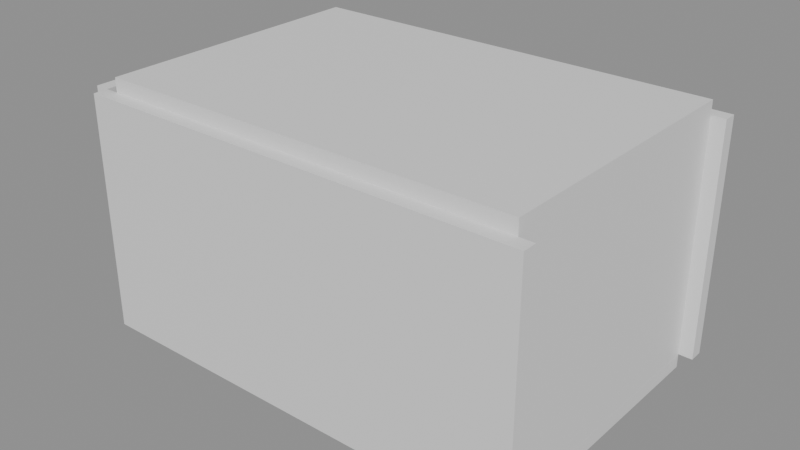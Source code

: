 # Source: e1074_after.blend  (saved by Blender 5.2.44; exported with 4.5.12 LTS)
import bpy
from mathutils import Matrix  # noqa: F401  (used for matrix-valued properties, if any)

bpy.ops.wm.read_factory_settings(use_empty=True)
scene = bpy.context.scene
scene.name = 'Scene'

# ---- materials (node trees are filled in below, after node groups)
mat_muro_pintura = bpy.data.materials.new('Muro_Pintura')
mat_parquet = bpy.data.materials.new('Parquet')
mat_losacero = bpy.data.materials.new('Losacero')
mat_madera = bpy.data.materials.new('Madera')
mat_tela_gris = bpy.data.materials.new('Tela_Gris')
mat_metal = bpy.data.materials.new('Metal')

# ---- material node trees
mat_muro_pintura.use_nodes = True; mat_muro_pintura.node_tree.nodes.clear()
_N = mat_muro_pintura.node_tree.nodes; _L = mat_muro_pintura.node_tree.links
n0 = _N.new('ShaderNodeBsdfPrincipled'); n0.name = 'Principled BSDF'; n0.location = (-200, 100)
n0.inputs[3].default_value = 1.45
n0.inputs[10].default_value = 0.005
n1 = _N.new('ShaderNodeOutputMaterial'); n1.name = 'Material Output'; n1.location = (200, 100)
_L.new(n0.outputs[0], n1.inputs[0])
n1.is_active_output = True
mat_parquet.use_nodes = True; mat_parquet.node_tree.nodes.clear()
_N = mat_parquet.node_tree.nodes; _L = mat_parquet.node_tree.links
n0 = _N.new('ShaderNodeBsdfPrincipled'); n0.name = 'Principled BSDF'; n0.location = (-200, 100)
n0.inputs[3].default_value = 1.45
n0.inputs[10].default_value = 0.005
n1 = _N.new('ShaderNodeOutputMaterial'); n1.name = 'Material Output'; n1.location = (200, 100)
_L.new(n0.outputs[0], n1.inputs[0])
n1.is_active_output = True
mat_losacero.use_nodes = True; mat_losacero.node_tree.nodes.clear()
_N = mat_losacero.node_tree.nodes; _L = mat_losacero.node_tree.links
n0 = _N.new('ShaderNodeBsdfPrincipled'); n0.name = 'Principled BSDF'; n0.location = (-200, 100)
n0.inputs[3].default_value = 1.45
n0.inputs[10].default_value = 0.005
n1 = _N.new('ShaderNodeOutputMaterial'); n1.name = 'Material Output'; n1.location = (200, 100)
_L.new(n0.outputs[0], n1.inputs[0])
n1.is_active_output = True
mat_madera.use_nodes = True; mat_madera.node_tree.nodes.clear()
_N = mat_madera.node_tree.nodes; _L = mat_madera.node_tree.links
n0 = _N.new('ShaderNodeBsdfPrincipled'); n0.name = 'Principled BSDF'; n0.location = (-200, 100)
n0.inputs[3].default_value = 1.45
n0.inputs[10].default_value = 0.005
n1 = _N.new('ShaderNodeOutputMaterial'); n1.name = 'Material Output'; n1.location = (200, 100)
_L.new(n0.outputs[0], n1.inputs[0])
n1.is_active_output = True
mat_tela_gris.use_nodes = True; mat_tela_gris.node_tree.nodes.clear()
_N = mat_tela_gris.node_tree.nodes; _L = mat_tela_gris.node_tree.links
n0 = _N.new('ShaderNodeBsdfPrincipled'); n0.name = 'Principled BSDF'; n0.location = (-200, 100)
n0.inputs[3].default_value = 1.45
n0.inputs[10].default_value = 0.005
n1 = _N.new('ShaderNodeOutputMaterial'); n1.name = 'Material Output'; n1.location = (200, 100)
_L.new(n0.outputs[0], n1.inputs[0])
n1.is_active_output = True
mat_metal.use_nodes = True; mat_metal.node_tree.nodes.clear()
_N = mat_metal.node_tree.nodes; _L = mat_metal.node_tree.links
n0 = _N.new('ShaderNodeBsdfPrincipled'); n0.name = 'Principled BSDF'; n0.location = (-200, 100)
n0.inputs[3].default_value = 1.45
n0.inputs[10].default_value = 0.005
n1 = _N.new('ShaderNodeOutputMaterial'); n1.name = 'Material Output'; n1.location = (200, 100)
_L.new(n0.outputs[0], n1.inputs[0])
n1.is_active_output = True

# ---- meshes
me_sala_estar_muro_sur_cuerpo_mesh = bpy.data.meshes.new('Sala_Estar_Muro_Sur_Cuerpo_mesh')
me_sala_estar_muro_sur_cuerpo_mesh.from_pydata([(0.0, 0.0, 0.0), (6.4, 0.0, 0.0), (6.4, 0.2, 0.0), (0.0, 0.2, 0.0), (0.0, 0.0, 3.36), (6.4, 0.0, 3.36), (6.4, 0.2, 3.36), (0.0, 0.2, 3.36)], [], [(0, 1, 2, 3), (4, 5, 6, 7), (0, 1, 5, 4), (1, 2, 6, 5), (2, 3, 7, 6), (3, 0, 4, 7)])
me_sala_estar_muro_sur_cuerpo_mesh.materials.append(mat_muro_pintura)
me_sala_estar_muro_sur_cuerpo_mesh.update()
me_sala_estar_muro_norte_cuerpo_mesh = bpy.data.meshes.new('Sala_Estar_Muro_Norte_Cuerpo_mesh')
me_sala_estar_muro_norte_cuerpo_mesh.from_pydata([(0.0, 0.0, 0.0), (6.4, 0.0, 0.0), (6.4, 0.2, 0.0), (0.0, 0.2, 0.0), (0.0, 0.0, 3.36), (6.4, 0.0, 3.36), (6.4, 0.2, 3.36), (0.0, 0.2, 3.36)], [], [(0, 1, 2, 3), (4, 5, 6, 7), (0, 1, 5, 4), (1, 2, 6, 5), (2, 3, 7, 6), (3, 0, 4, 7)])
me_sala_estar_muro_norte_cuerpo_mesh.materials.append(mat_muro_pintura)
me_sala_estar_muro_norte_cuerpo_mesh.update()
me_sala_estar_muro_oeste_cuerpo_mesh = bpy.data.meshes.new('Sala_Estar_Muro_Oeste_Cuerpo_mesh')
me_sala_estar_muro_oeste_cuerpo_mesh.from_pydata([(0.0, 0.0, 0.0), (4.0, 0.0, 0.0), (4.0, 0.2, 0.0), (0.0, 0.2, 0.0), (0.0, 0.0, 3.36), (4.0, 0.0, 3.36), (4.0, 0.2, 3.36), (0.0, 0.2, 3.36)], [], [(0, 1, 2, 3), (4, 5, 6, 7), (0, 1, 5, 4), (1, 2, 6, 5), (2, 3, 7, 6), (3, 0, 4, 7)])
me_sala_estar_muro_oeste_cuerpo_mesh.materials.append(mat_muro_pintura)
me_sala_estar_muro_oeste_cuerpo_mesh.update()
me_sala_estar_muro_este_cuerpo_mesh = bpy.data.meshes.new('Sala_Estar_Muro_Este_Cuerpo_mesh')
me_sala_estar_muro_este_cuerpo_mesh.from_pydata([(0.0, 0.0, 0.0), (4.0, 0.0, 0.0), (4.0, 0.2, 0.0), (0.0, 0.2, 0.0), (0.0, 0.0, 3.36), (4.0, 0.0, 3.36), (4.0, 0.2, 3.36), (0.0, 0.2, 3.36)], [], [(0, 1, 2, 3), (4, 5, 6, 7), (0, 1, 5, 4), (1, 2, 6, 5), (2, 3, 7, 6), (3, 0, 4, 7)])
me_sala_estar_muro_este_cuerpo_mesh.materials.append(mat_muro_pintura)
me_sala_estar_muro_este_cuerpo_mesh.update()
me_sala_estar_suelo_mesh = bpy.data.meshes.new('Sala_Estar_Suelo_mesh')
me_sala_estar_suelo_mesh.from_pydata([(0.0, 0.0, 0.0), (6.0, 0.0, 0.0), (6.0, 4.0, 0.0), (0.0, 4.0, 0.0), (0.0, 0.0, 0.2), (6.0, 0.0, 0.2), (6.0, 4.0, 0.2), (0.0, 4.0, 0.2)], [], [(0, 3, 2, 1), (4, 5, 6, 7), (1, 2, 6, 5), (3, 0, 4, 7), (2, 3, 7, 6), (0, 1, 5, 4)])
me_sala_estar_suelo_mesh.materials.append(mat_parquet)
me_sala_estar_suelo_mesh.update()
me_sala_estar_techo_cuerpo_mesh = bpy.data.meshes.new('Sala_Estar_Techo_Cuerpo_mesh')
me_sala_estar_techo_cuerpo_mesh.from_pydata([(0.0, 0.0, 3.36), (6.0, 0.0, 3.36), (6.0, 4.0, 3.36), (0.0, 4.0, 3.36), (0.0, 0.0, 3.56), (6.0, 0.0, 3.56), (6.0, 4.0, 3.56), (0.0, 4.0, 3.56)], [], [(0, 1, 2, 3), (4, 5, 6, 7), (0, 1, 5, 4), (1, 2, 6, 5), (2, 3, 7, 6), (3, 0, 4, 7)])
me_sala_estar_techo_cuerpo_mesh.materials.append(mat_losacero)
me_sala_estar_techo_cuerpo_mesh.update()
me_sofa_principal_base_mesh = bpy.data.meshes.new('Sofa_Principal_Base_mesh')
me_sofa_principal_base_mesh.from_pydata([(0.0, 0.0, 0.0), (2.2, 0.0, 0.0), (2.2, 0.9, 0.0), (0.0, 0.9, 0.0), (0.0, 0.0, 0.1), (2.2, 0.0, 0.1), (2.2, 0.9, 0.1), (0.0, 0.9, 0.1)], [], [(0, 1, 2, 3), (4, 5, 6, 7), (0, 1, 5, 4), (1, 2, 6, 5), (2, 3, 7, 6), (3, 0, 4, 7)])
me_sofa_principal_base_mesh.materials.append(mat_madera)
me_sofa_principal_base_mesh.update()
me_sofa_principal_cojin_mesh = bpy.data.meshes.new('Sofa_Principal_Cojin_mesh')
me_sofa_principal_cojin_mesh.from_pydata([(0.0, 0.0, 0.0), (2.12, 0.0, 0.0), (2.12, 0.82, 0.0), (0.0, 0.82, 0.0), (0.0, 0.0, 0.12), (2.12, 0.0, 0.12), (2.12, 0.82, 0.12), (0.0, 0.82, 0.12)], [], [(0, 1, 2, 3), (4, 5, 6, 7), (0, 1, 5, 4), (1, 2, 6, 5), (2, 3, 7, 6), (3, 0, 4, 7)])
me_sofa_principal_cojin_mesh.materials.append(mat_tela_gris)
me_sofa_principal_cojin_mesh.update()
me_sofa_principal_respaldo_mesh = bpy.data.meshes.new('Sofa_Principal_Respaldo_mesh')
me_sofa_principal_respaldo_mesh.from_pydata([(0.0, 0.0, 0.0), (1.96, 0.0, 0.0), (1.96, 0.1, 0.0), (0.0, 0.1, 0.0), (0.0, 0.0, 0.4), (1.96, 0.0, 0.4), (1.96, 0.1, 0.4), (0.0, 0.1, 0.4)], [], [(0, 1, 2, 3), (4, 5, 6, 7), (0, 1, 5, 4), (1, 2, 6, 5), (2, 3, 7, 6), (3, 0, 4, 7)])
me_sofa_principal_respaldo_mesh.materials.append(mat_tela_gris)
me_sofa_principal_respaldo_mesh.update()
me_sofa_principal_brazo_izq_mesh = bpy.data.meshes.new('Sofa_Principal_Brazo_Izq_mesh')
me_sofa_principal_brazo_izq_mesh.from_pydata([(0.0, 0.0, 0.0), (0.12, 0.0, 0.0), (0.12, 0.9, 0.0), (0.0, 0.9, 0.0), (0.0, 0.0, 0.85), (0.12, 0.0, 0.85), (0.12, 0.9, 0.85), (0.0, 0.9, 0.85)], [], [(0, 1, 2, 3), (4, 5, 6, 7), (0, 1, 5, 4), (1, 2, 6, 5), (2, 3, 7, 6), (3, 0, 4, 7)])
me_sofa_principal_brazo_izq_mesh.materials.append(mat_madera)
me_sofa_principal_brazo_izq_mesh.update()
me_sofa_principal_brazo_der_mesh = bpy.data.meshes.new('Sofa_Principal_Brazo_Der_mesh')
me_sofa_principal_brazo_der_mesh.from_pydata([(0.0, 0.0, 0.0), (0.12, 0.0, 0.0), (0.12, 0.9, 0.0), (0.0, 0.9, 0.0), (0.0, 0.0, 0.85), (0.12, 0.0, 0.85), (0.12, 0.9, 0.85), (0.0, 0.9, 0.85)], [], [(0, 1, 2, 3), (4, 5, 6, 7), (0, 1, 5, 4), (1, 2, 6, 5), (2, 3, 7, 6), (3, 0, 4, 7)])
me_sofa_principal_brazo_der_mesh.materials.append(mat_madera)
me_sofa_principal_brazo_der_mesh.update()
me_mesa_centro_tablero_mesh = bpy.data.meshes.new('Mesa_Centro_Tablero_mesh')
me_mesa_centro_tablero_mesh.from_pydata([(0.0, 0.0, 0.0), (1.1, 0.0, 0.0), (1.1, 0.6, 0.0), (0.0, 0.6, 0.0), (0.0, 0.0, 0.04), (1.1, 0.0, 0.04), (1.1, 0.6, 0.04), (0.0, 0.6, 0.04)], [], [(0, 1, 2, 3), (4, 5, 6, 7), (0, 1, 5, 4), (1, 2, 6, 5), (2, 3, 7, 6), (3, 0, 4, 7)])
me_mesa_centro_tablero_mesh.materials.append(mat_madera)
me_mesa_centro_tablero_mesh.update()
me_mesa_centro_pata_mesh = bpy.data.meshes.new('Mesa_Centro_Pata_mesh')
me_mesa_centro_pata_mesh.from_pydata([(0.0, 0.0, 0.0), (0.05, 0.0, 0.0), (0.05, 0.05, 0.0), (0.0, 0.05, 0.0), (0.0, 0.0, 0.36), (0.05, 0.0, 0.36), (0.05, 0.05, 0.36), (0.0, 0.05, 0.36)], [], [(0, 1, 2, 3), (4, 5, 6, 7), (0, 1, 5, 4), (1, 2, 6, 5), (2, 3, 7, 6), (3, 0, 4, 7)])
me_mesa_centro_pata_mesh.materials.append(mat_metal)
me_mesa_centro_pata_mesh.update()
me_mesa_centro_pata_mesh_001 = bpy.data.meshes.new('Mesa_Centro_Pata_mesh.001')
me_mesa_centro_pata_mesh_001.from_pydata([(0.0, 0.0, 0.0), (0.05, 0.0, 0.0), (0.05, 0.05, 0.0), (0.0, 0.05, 0.0), (0.0, 0.0, 0.36), (0.05, 0.0, 0.36), (0.05, 0.05, 0.36), (0.0, 0.05, 0.36)], [], [(0, 1, 2, 3), (4, 5, 6, 7), (0, 1, 5, 4), (1, 2, 6, 5), (2, 3, 7, 6), (3, 0, 4, 7)])
me_mesa_centro_pata_mesh_001.materials.append(mat_metal)
me_mesa_centro_pata_mesh_001.update()
me_mesa_centro_pata_mesh_002 = bpy.data.meshes.new('Mesa_Centro_Pata_mesh.002')
me_mesa_centro_pata_mesh_002.from_pydata([(0.0, 0.0, 0.0), (0.05, 0.0, 0.0), (0.05, 0.05, 0.0), (0.0, 0.05, 0.0), (0.0, 0.0, 0.36), (0.05, 0.0, 0.36), (0.05, 0.05, 0.36), (0.0, 0.05, 0.36)], [], [(0, 1, 2, 3), (4, 5, 6, 7), (0, 1, 5, 4), (1, 2, 6, 5), (2, 3, 7, 6), (3, 0, 4, 7)])
me_mesa_centro_pata_mesh_002.materials.append(mat_metal)
me_mesa_centro_pata_mesh_002.update()
me_mesa_centro_pata_mesh_003 = bpy.data.meshes.new('Mesa_Centro_Pata_mesh.003')
me_mesa_centro_pata_mesh_003.from_pydata([(0.0, 0.0, 0.0), (0.05, 0.0, 0.0), (0.05, 0.05, 0.0), (0.0, 0.05, 0.0), (0.0, 0.0, 0.36), (0.05, 0.0, 0.36), (0.05, 0.05, 0.36), (0.0, 0.05, 0.36)], [], [(0, 1, 2, 3), (4, 5, 6, 7), (0, 1, 5, 4), (1, 2, 6, 5), (2, 3, 7, 6), (3, 0, 4, 7)])
me_mesa_centro_pata_mesh_003.materials.append(mat_metal)
me_mesa_centro_pata_mesh_003.update()

# ---- objects
ob_sala_estar = bpy.data.objects.new('Sala_Estar', None)
ob_sala_estar_muro_sur = bpy.data.objects.new('Sala_Estar_Muro_Sur', None)
ob_sala_estar_muro_sur_cuerpo = bpy.data.objects.new('Sala_Estar_Muro_Sur_Cuerpo', me_sala_estar_muro_sur_cuerpo_mesh)
ob_sala_estar_muro_norte = bpy.data.objects.new('Sala_Estar_Muro_Norte', None)
ob_sala_estar_muro_norte_cuerpo = bpy.data.objects.new('Sala_Estar_Muro_Norte_Cuerpo', me_sala_estar_muro_norte_cuerpo_mesh)
ob_sala_estar_muro_oeste = bpy.data.objects.new('Sala_Estar_Muro_Oeste', None)
ob_sala_estar_muro_oeste_cuerpo = bpy.data.objects.new('Sala_Estar_Muro_Oeste_Cuerpo', me_sala_estar_muro_oeste_cuerpo_mesh)
ob_sala_estar_muro_este = bpy.data.objects.new('Sala_Estar_Muro_Este', None)
ob_sala_estar_muro_este_cuerpo = bpy.data.objects.new('Sala_Estar_Muro_Este_Cuerpo', me_sala_estar_muro_este_cuerpo_mesh)
ob_sala_estar_suelo_solido = bpy.data.objects.new('Sala_Estar_Suelo_Solido', me_sala_estar_suelo_mesh)
ob_sala_estar_suelo = bpy.data.objects.new('Sala_Estar_Suelo', None)
ob_sala_estar_techo_cuerpo = bpy.data.objects.new('Sala_Estar_Techo_Cuerpo', me_sala_estar_techo_cuerpo_mesh)
ob_sala_estar_techo = bpy.data.objects.new('Sala_Estar_Techo', None)
ob_sofa_principal = bpy.data.objects.new('Sofa_Principal', None)
ob_sofa_principal_base = bpy.data.objects.new('Sofa_Principal_Base', me_sofa_principal_base_mesh)
ob_sofa_principal_cojin = bpy.data.objects.new('Sofa_Principal_Cojin', me_sofa_principal_cojin_mesh)
ob_sofa_principal_respaldo = bpy.data.objects.new('Sofa_Principal_Respaldo', me_sofa_principal_respaldo_mesh)
ob_sofa_principal_brazo_izq = bpy.data.objects.new('Sofa_Principal_Brazo_Izq', me_sofa_principal_brazo_izq_mesh)
ob_sofa_principal_brazo_der = bpy.data.objects.new('Sofa_Principal_Brazo_Der', me_sofa_principal_brazo_der_mesh)
ob_mesa_centro = bpy.data.objects.new('Mesa_Centro', None)
ob_mesa_centro_tablero = bpy.data.objects.new('Mesa_Centro_Tablero', me_mesa_centro_tablero_mesh)
ob_mesa_centro_pata = bpy.data.objects.new('Mesa_Centro_Pata', me_mesa_centro_pata_mesh)
ob_mesa_centro_pata_001 = bpy.data.objects.new('Mesa_Centro_Pata.001', me_mesa_centro_pata_mesh_001)
ob_mesa_centro_pata_002 = bpy.data.objects.new('Mesa_Centro_Pata.002', me_mesa_centro_pata_mesh_002)
ob_mesa_centro_pata_003 = bpy.data.objects.new('Mesa_Centro_Pata.003', me_mesa_centro_pata_mesh_003)

# ---- transforms, parenting, visibility, modifiers, constraints
ob_sala_estar.location = (0.0, 0.0, 0.0)
ob_sala_estar.empty_display_type = 'ARROWS'
ob_sala_estar_muro_sur.parent = ob_sala_estar
ob_sala_estar_muro_sur.location = (0.0, 0.0, 0.0)
ob_sala_estar_muro_sur.empty_display_type = 'ARROWS'
ob_sala_estar_muro_sur_cuerpo.parent = ob_sala_estar_muro_sur
ob_sala_estar_muro_sur_cuerpo.location = (0.0, 0.0, 0.0)
ob_sala_estar_muro_norte.parent = ob_sala_estar
ob_sala_estar_muro_norte.location = (0.0, 4.2, 0.0)
ob_sala_estar_muro_norte.empty_display_type = 'ARROWS'
ob_sala_estar_muro_norte_cuerpo.parent = ob_sala_estar_muro_norte
ob_sala_estar_muro_norte_cuerpo.location = (0.0, 0.0, 0.0)
ob_sala_estar_muro_oeste.parent = ob_sala_estar
ob_sala_estar_muro_oeste.location = (0.0, 0.2, 0.0)
ob_sala_estar_muro_oeste.rotation_euler = (0.0, 0.0, 1.571)
ob_sala_estar_muro_oeste.empty_display_type = 'ARROWS'
ob_sala_estar_muro_oeste_cuerpo.parent = ob_sala_estar_muro_oeste
ob_sala_estar_muro_oeste_cuerpo.location = (0.0, 0.0, 0.0)
ob_sala_estar_muro_este.parent = ob_sala_estar
ob_sala_estar_muro_este.location = (6.2, 0.2, 0.0)
ob_sala_estar_muro_este.rotation_euler = (0.0, 0.0, 1.571)
ob_sala_estar_muro_este.empty_display_type = 'ARROWS'
ob_sala_estar_muro_este_cuerpo.parent = ob_sala_estar_muro_este
ob_sala_estar_muro_este_cuerpo.location = (0.0, 0.0, 0.0)
ob_sala_estar_suelo_solido.parent = ob_sala_estar_suelo
ob_sala_estar_suelo_solido.location = (0.0, 0.0, 0.0)
ob_sala_estar_suelo.parent = ob_sala_estar
ob_sala_estar_suelo.location = (0.2, 0.2, -0.2)
ob_sala_estar_suelo.empty_display_type = 'ARROWS'
ob_sala_estar_techo_cuerpo.parent = ob_sala_estar_techo
ob_sala_estar_techo_cuerpo.location = (0.2, 0.2, 0.0)
ob_sala_estar_techo.parent = ob_sala_estar
ob_sala_estar_techo.location = (0.0, 0.0, 0.0)
ob_sala_estar_techo.empty_display_type = 'ARROWS'
ob_sofa_principal.location = (0.4, 0.9, 0.0)
ob_sofa_principal.empty_display_type = 'ARROWS'
ob_sofa_principal_base.parent = ob_sofa_principal
ob_sofa_principal_base.location = (0.0, 0.0, 0.0)
ob_sofa_principal_cojin.parent = ob_sofa_principal
ob_sofa_principal_cojin.location = (0.02, 0.02, 0.1)
ob_sofa_principal_respaldo.parent = ob_sofa_principal
ob_sofa_principal_respaldo.location = (0.12, 0.8, 0.45)
ob_sofa_principal_brazo_izq.parent = ob_sofa_principal
ob_sofa_principal_brazo_izq.location = (0.0, 0.0, 0.0)
ob_sofa_principal_brazo_der.parent = ob_sofa_principal
ob_sofa_principal_brazo_der.location = (2.08, 0.0, 0.0)
ob_mesa_centro.location = (1.8, 1.7, 0.0)
ob_mesa_centro.empty_display_type = 'ARROWS'
ob_mesa_centro_tablero.parent = ob_mesa_centro
ob_mesa_centro_tablero.location = (0.0, 0.0, 0.36)
ob_mesa_centro_pata.parent = ob_mesa_centro
ob_mesa_centro_pata.location = (0.06, 0.06, 0.0)
ob_mesa_centro_pata_001.parent = ob_mesa_centro
ob_mesa_centro_pata_001.location = (0.06, 0.49, 0.0)
ob_mesa_centro_pata_002.parent = ob_mesa_centro
ob_mesa_centro_pata_002.location = (0.99, 0.06, 0.0)
ob_mesa_centro_pata_003.parent = ob_mesa_centro
ob_mesa_centro_pata_003.location = (0.99, 0.49, 0.0)

# ---- collection membership
scene.collection.objects.link(ob_sala_estar)
scene.collection.objects.link(ob_sala_estar_muro_sur)
scene.collection.objects.link(ob_sala_estar_muro_sur_cuerpo)
scene.collection.objects.link(ob_sala_estar_muro_norte)
scene.collection.objects.link(ob_sala_estar_muro_norte_cuerpo)
scene.collection.objects.link(ob_sala_estar_muro_oeste)
scene.collection.objects.link(ob_sala_estar_muro_oeste_cuerpo)
scene.collection.objects.link(ob_sala_estar_muro_este)
scene.collection.objects.link(ob_sala_estar_muro_este_cuerpo)
scene.collection.objects.link(ob_sala_estar_suelo_solido)
scene.collection.objects.link(ob_sala_estar_suelo)
scene.collection.objects.link(ob_sala_estar_techo_cuerpo)
scene.collection.objects.link(ob_sala_estar_techo)
scene.collection.objects.link(ob_sofa_principal)
scene.collection.objects.link(ob_sofa_principal_base)
scene.collection.objects.link(ob_sofa_principal_cojin)
scene.collection.objects.link(ob_sofa_principal_respaldo)
scene.collection.objects.link(ob_sofa_principal_brazo_izq)
scene.collection.objects.link(ob_sofa_principal_brazo_der)
scene.collection.objects.link(ob_mesa_centro)
scene.collection.objects.link(ob_mesa_centro_tablero)
scene.collection.objects.link(ob_mesa_centro_pata)
scene.collection.objects.link(ob_mesa_centro_pata_001)
scene.collection.objects.link(ob_mesa_centro_pata_002)
scene.collection.objects.link(ob_mesa_centro_pata_003)

# ---- scene / render settings (as saved in the file)
scene.frame_start = 1; scene.frame_end = 250; scene.frame_set(1)
scene.render.engine = 'BLENDER_EEVEE_NEXT'
scene.render.bake_bias = 0.0
scene.render.bake_samples = 0
scene.render.compositor_device = 'GPU'
scene.eevee.use_volume_custom_range = False
scene.eevee.fast_gi_thickness_near = 0.1
scene.eevee.fast_gi_thickness_far = 0.0
scene.eevee.ray_tracing_options.screen_trace_thickness = 0.1
bpy.context.view_layer.update()

# ---- added for rendering (the .blend has no active camera and no usable light): camera, sun + grey world if the file has none
cam_auto = bpy.data.cameras.new('AutoCamera')
cam_auto.lens = 50.0
cam_auto.sensor_width = 36.0
cam_auto.clip_end = 1000.0
ob_auto_camera = bpy.data.objects.new('AutoCamera', cam_auto)
scene.collection.objects.link(ob_auto_camera)
ob_auto_camera.location = (11.2218, -7.54622, 8.17748)
ob_auto_camera.rotation_euler = (1.09748, -7.21219e-08, 0.694738)
scene.camera = ob_auto_camera
light_auto_sun = bpy.data.lights.new('AutoSun', 'SUN')
light_auto_sun.energy = 3.0
light_auto_sun.angle = 0.0523599
ob_auto_sun = bpy.data.objects.new('AutoSun', light_auto_sun)
scene.collection.objects.link(ob_auto_sun)
ob_auto_sun.rotation_euler = (0.872665, 0.174533, 0.523599)
if scene.world is None:
    world_auto = bpy.data.worlds.new('AutoWorld')
    world_auto.color = (0.3, 0.3, 0.3)
    scene.world = world_auto
bpy.context.view_layer.update()
